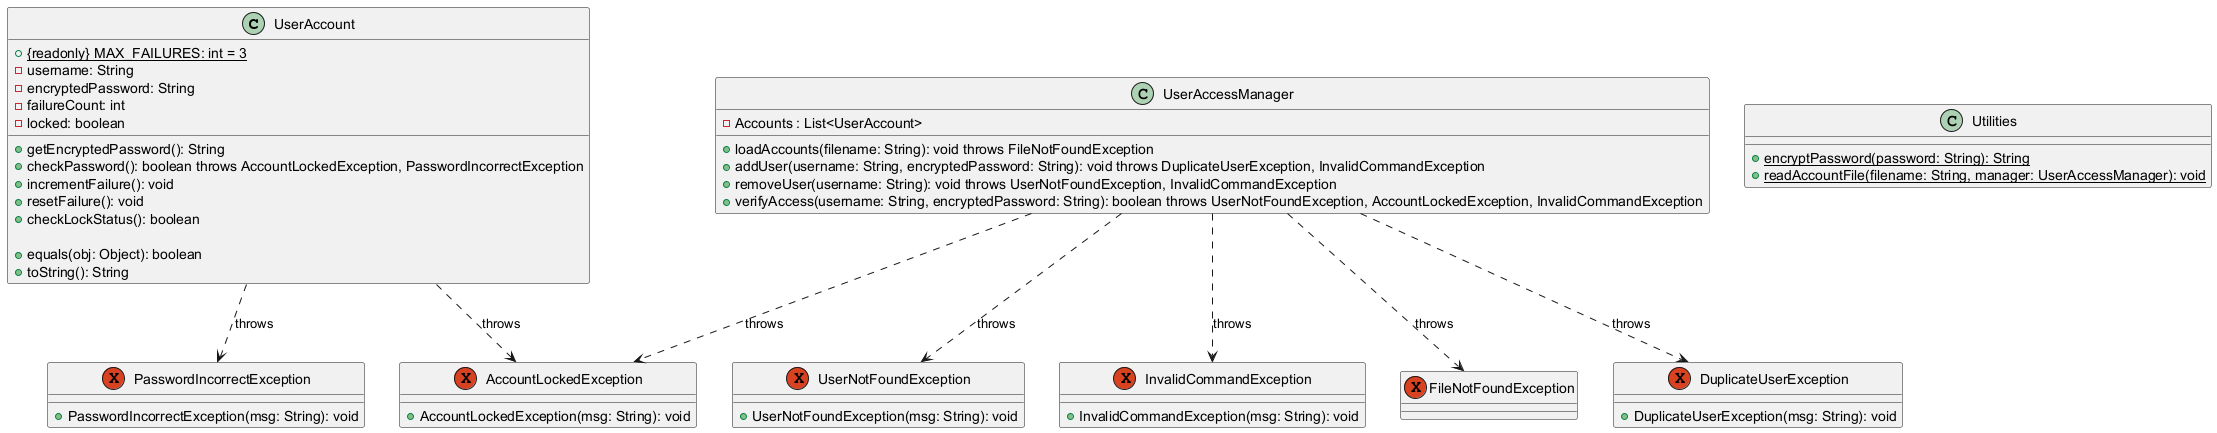

The diagram above was rendered by PlantUML. Its source (embedded in the PNG):
@startuml

class UserAccount{
+ {readonly} {static} MAX_FAILURES: int = 3
- username: String
- encryptedPassword: String
- failureCount: int
- locked: boolean

+ getEncryptedPassword(): String
+ checkPassword(): boolean throws AccountLockedException, PasswordIncorrectException
+ incrementFailure(): void
+ resetFailure(): void
+ checkLockStatus(): boolean

+ equals(obj: Object): boolean
+ toString(): String
}


class UserAccessManager{
- Accounts : List<UserAccount>
+ loadAccounts(filename: String): void throws FileNotFoundException
+ addUser(username: String, encryptedPassword: String): void throws DuplicateUserException, InvalidCommandException
+ removeUser(username: String): void throws UserNotFoundException, InvalidCommandException
+ verifyAccess(username: String, encryptedPassword: String): boolean throws UserNotFoundException, AccountLockedException, InvalidCommandException
}

class Utilities{
+ {static} encryptPassword(password: String): String
+ {static} readAccountFile(filename: String, manager: UserAccessManager): void
}

Exception DuplicateUserException{
+ DuplicateUserException(msg: String): void
}
Exception UserNotFoundException{
+ UserNotFoundException(msg: String): void
}

Exception InvalidCommandException{
+ InvalidCommandException(msg: String): void
}

Exception AccountLockedException{
+ AccountLockedException(msg: String): void
}

Exception PasswordIncorrectException{
+ PasswordIncorrectException(msg: String): void
}

Exception FileNotFoundException{
}

UserAccessManager ..> FileNotFoundException: throws
UserAccessManager ..> UserNotFoundException: throws
UserAccessManager ..> InvalidCommandException : throws
UserAccessManager ..> DuplicateUserException: throws
UserAccessManager ..> AccountLockedException : throws

UserAccount ..> PasswordIncorrectException : throws
UserAccount ..> AccountLockedException : throws

@enduml